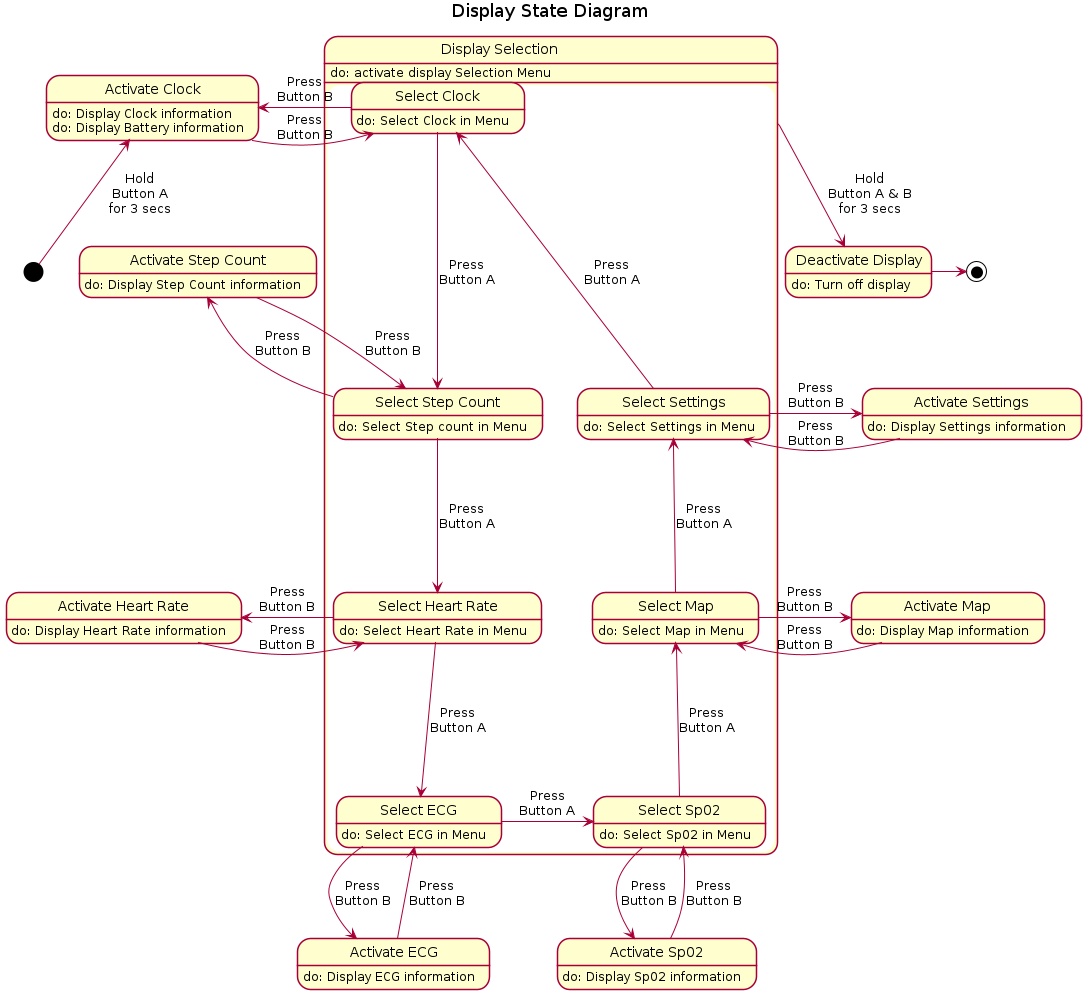

The diagram above was rendered by PlantUML. Its source (embedded in the PNG):
@startuml

skinparam shadowing false

title Display State Diagram

state "Activate Clock" as Ac : do: Display Clock information\ndo: Display Battery information 
state "Activate Step Count" as Asc : do: Display Step Count information
state "Activate Heart Rate" as Ahr : do: Display Heart Rate information
state "Activate ECG" as Aecg : do: Display ECG information
state "Activate Sp02" as Asp : do: Display Sp02 information
state "Activate Map" as Am : do: Display Map information
state "Activate Settings" as As : do: Display Settings information
state "Deactivate Display" as Dd : do: Turn off display

state "Display Selection" as Dms{

    state "Select Clock" as Sc : do: Select Clock in Menu
    state "Select Step Count" as Ssc : do: Select Step count in Menu
    state "Select Heart Rate" as Shr : do: Select Heart Rate in Menu
    state "Select ECG" as Secg : do: Select ECG in Menu
    state "Select Sp02" as Ssp : do: Select Sp02 in Menu
    state "Select Map" as Sm : do: Select Map in Menu
    state "Select Settings" as Ss : do: Select Settings in Menu

    Sc -down-> Ssc : Press\nButton A
    Ssc -down-> Shr : Press\nButton A
    Shr -down-> Secg : Press\nButton A
    Secg -right-> Ssp : Press\nButton A
    Ssp -up-> Sm : Press\nButton A
    Sm -up-> Ss : Press\nButton A
    Ss -up-> Sc : Press\nButton A

}

Dms : do: activate display Selection Menu

Sc -right-> Ac : Press\nButton B
Ssc -up-> Asc : Press\nButton B
Shr -left-> Ahr : Press\nButton B
Secg -down-> Aecg : Press\nButton B
Ssp -down-> Asp : Press\nButton B
Sm -right-> Am : Press\nButton B
Ss -right-> As : Press\nButton B

[*] -up-> Ac : Hold\nButton A\nfor 3 secs
Ac -left-> Sc : Press\nButton B
Asc -down-> Ssc : Press\nButton B
Ahr -right-> Shr : Press\nButton B
Aecg -up-> Secg : Press\nButton B
Asp -up-> Ssp : Press\nButton B
Am -left-> Sm : Press\nButton B
As -left-> Ss : Press\nButton B

Dms --> Dd : Hold\nButton A & B\nfor 3 secs
Dd -> [*]

@enduml